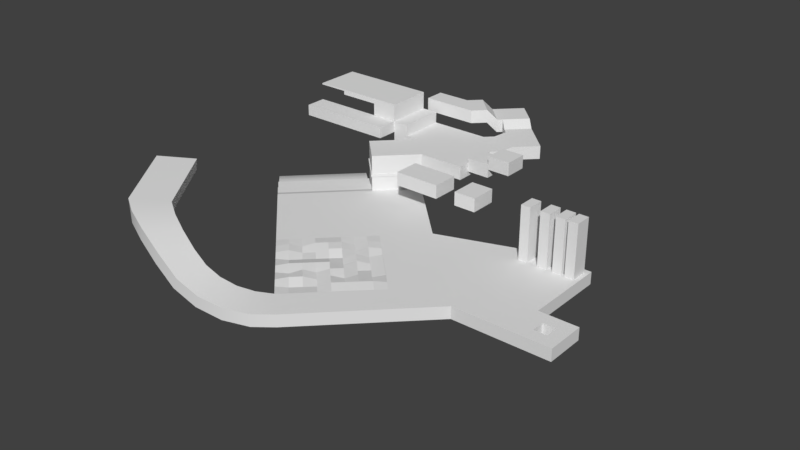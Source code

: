 # Source: test_scenario.blend  (saved by Blender 2.79.0; exported with 4.5.12 LTS)
import bpy
from mathutils import Matrix  # noqa: F401  (used for matrix-valued properties, if any)

bpy.ops.wm.read_factory_settings(use_empty=True)
scene = bpy.context.scene
scene.name = 'Scene'

# ---- collections
col_collection_1 = bpy.data.collections.new('Collection 1'); scene.collection.children.link(col_collection_1)

# ---- world
world_world = bpy.data.worlds.new('World'); scene.world = world_world
world_world.color = (0.05088, 0.05088, 0.05088)
world_world.use_sun_shadow = False
world_world.sun_shadow_jitter_overblur = 0.0
world_world.cycles.sampling_method = 'MANUAL'

# ---- meshes
me_cube = bpy.data.meshes.new('Cube')
me_cube.from_pydata([(-1.998, -1.998, -0.5746), (-1.998, -1.998, 0.5746), (-1.998, 1.998, -0.5746), (-1.998, 1.998, 0.5746), (1.998, -1.998, -0.5746), (1.998, -1.998, 0.5746), (1.998, 1.998, -0.5746), (1.998, 1.998, 0.5746), (1.998, -0.9851, -0.1586), (1.998, -0.9851, 0.9907), (1.998, 0.9851, -0.1586), (1.998, 0.9851, 0.9907), (3.968, -0.9851, -0.1586), (3.968, -0.9851, 0.9907), (3.968, 0.9851, -0.1586), (3.968, 0.9851, 0.9907), (3.968, -0.9851, 0.56), (3.968, -0.9851, 1.709), (3.968, 0.9851, 0.56), (3.968, 0.9851, 1.709), (5.939, -0.9851, 0.56), (5.939, -0.9851, 1.709), (5.939, 0.9851, 0.56), (5.939, 0.9851, 1.709), (-4.259, 4.259, -0.5746), (-4.259, 0.2624, -0.5746), (-4.259, 0.2624, 0.5746), (-4.259, 4.259, 0.5746), (-0.2624, 4.259, -0.5746), (-0.2624, 4.259, 0.5746), (-6.821, 4.259, 0.5746), (-6.821, 4.259, -0.5746), (-5.403, 4.259, 0.5746), (-5.403, 0.2624, 0.5746), (-5.403, 0.2624, -0.5746), (-5.403, 4.259, -0.5746), (-4.895, -4.895, -0.5746), (-4.895, -4.895, 0.5746), (-7.155, -2.634, -0.5746), (-7.155, -2.634, 0.5746), (2.671, -3.716, -0.5746), (2.671, -3.716, 0.5746), (-1.263, -3.716, -0.5746), (-1.263, -3.716, 0.5746), (2.671, -5.991, -0.5746), (2.671, -5.991, 0.5746), (-1.263, -5.991, -0.5746), (-1.263, -5.991, 0.5746), (-1.998, -1.998, -2.543), (-4.259, 0.2624, -2.543), (-4.895, -4.895, -2.543), (-7.155, -2.634, -2.543), (-1.998, -1.998, -3.564), (-4.259, 0.2624, -3.564), (-4.895, -4.895, -3.564), (-7.155, -2.634, -3.564), (11.38, -15.38, -2.543), (8.483, -18.27, -2.543), (11.38, -15.38, -3.564), (8.483, -18.27, -3.564), (-10.43, -10.43, -2.543), (-10.43, -10.43, -3.564), (2.961, -23.79, -2.543), (2.961, -23.79, -3.564), (2.669, 2.669, -0.5746), (0.4087, 4.93, -0.5746), (2.669, 2.669, 0.5746), (0.4087, 4.93, 0.5746), (3.329, 3.329, -0.2293), (1.068, 5.589, -0.2293), (3.329, 3.329, 0.92), (1.068, 5.589, 0.92), (4.989, 4.989, -0.2293), (2.729, 7.25, -0.2293), (4.989, 4.989, 0.92), (2.729, 7.25, 0.92), (0.6277, 6.03, 0.92), (0.6277, 6.03, -0.2293), (2.288, 7.691, 0.92), (2.288, 7.691, -0.2293), (-0.03691, 6.694, 1.478), (-0.03691, 6.694, 0.3292), (1.624, 8.355, 1.478), (1.624, 8.355, 0.3292), (-1.802, 8.459, 1.478), (-1.802, 8.459, 0.3292), (-0.1412, 10.12, 1.478), (-0.1412, 10.12, 0.3292), (-0.3721, 6.359, 1.478), (-0.3721, 6.359, 0.3292), (-2.137, 8.124, 1.478), (-2.137, 8.124, 0.3292), (-1.008, 5.723, 2.389), (-1.008, 5.723, 1.24), (-2.773, 7.488, 2.389), (-2.773, 7.488, 1.24), (-1.979, 4.752, 2.389), (-1.979, 4.752, 1.24), (-3.744, 6.517, 2.389), (-3.744, 6.517, 1.24), (-6.705, 4.752, 2.389), (-6.705, 4.752, 1.24), (-6.705, 6.517, 2.389), (-6.705, 6.517, 1.24), (-6.821, 0.2624, 0.5746), (-6.821, 0.2624, -0.5746), (-6.821, 0.2624, 1.534), (-6.821, 4.259, 1.534), (-5.403, 0.2624, 1.534), (-5.403, 4.259, 1.534), (-9.101, 0.2624, 0.5746), (-9.101, 4.259, 0.5746), (-9.101, 0.2624, 1.534), (-9.101, 4.259, 1.534), (-6.821, 0.2624, 3.063), (-6.821, 4.259, 3.063), (-9.101, 0.2624, 3.063), (-9.101, 4.259, 3.063), (4.45, -3.716, -0.5746), (4.45, -3.716, 0.5746), (4.45, -5.991, -0.5746), (4.45, -5.991, 0.5746), (6.345, -3.716, -0.5746), (6.345, -3.716, 0.5746), (6.345, -5.991, -0.5746), (6.345, -5.991, 0.5746), (-9.101, 4.259, 2.605), (-6.821, 4.259, 2.605), (-6.821, 0.2624, 2.605), (-9.101, 0.2624, 2.605), (-12.59, 0.2624, 3.063), (-12.59, 4.259, 3.063), (-12.59, 4.259, 2.605), (-12.59, 0.2624, 2.605), (-6.821, -1.595, 0.5746), (-6.821, -1.595, 1.534), (-9.101, -1.595, 0.5746), (-9.101, -1.595, 1.534), (-15.21, 0.2624, 0.5746), (-15.21, 0.2624, 1.534), (-15.21, -1.595, 0.5746), (-15.21, -1.595, 1.534), (-9.101, 4.259, 2.942), (-9.101, 0.2624, 2.942), (-6.821, 4.259, 2.942), (-6.821, 0.2624, 2.942), (-12.59, 4.259, 2.942), (-12.59, 0.2624, 2.942), (-15.21, 0.2624, 3.063), (-15.21, 4.259, 3.063), (-15.21, 4.259, 2.942), (-15.21, 0.2624, 2.942), (-7.155, -2.634, -1.055), (-7.155, -2.634, -1.289), (-4.895, -4.895, -1.289), (-4.895, -4.895, -1.055), (-1.998, -1.998, -1.055), (-1.998, -1.998, -1.289), (-4.259, 0.2624, -1.289), (-4.259, 0.2624, -1.055), (-7.252, -2.646, -1.055), (-7.252, -2.646, -1.289), (-4.906, -4.992, -1.289), (-4.906, -4.992, -1.055), (-1.901, -1.986, -1.055), (-1.901, -1.986, -1.289), (-4.247, 0.3598, -1.289), (-4.247, 0.3598, -1.055), (6.616, -16.4, -2.528), (9.512, -13.51, -2.543), (6.616, -16.4, -3.564), (9.512, -13.51, -3.564), (0.926, -21.95, -2.528), (0.845, -21.95, -3.529), (-12.3, -23.7, 1.415), (-12.22, -23.7, 0.3959), (-9.574, -21.89, 1.302), (-9.738, -21.89, 0.2936), (1.578, -24.91, -2.541), (-0.2159, -25.74, -2.381), (-2.115, -26.24, -1.934), (-3.991, -26.4, -1.18), (-6.015, -26.21, 0.03816), (-8.304, -25.68, 1.007), (-10.47, -24.83, 1.417), (-10.57, -24.83, 0.4), (-8.562, -25.68, 0.01574), (-6.429, -26.21, -0.9189), (-4.452, -26.4, -2.09), (-2.432, -26.24, -2.905), (-0.3851, -25.74, -3.388), (1.547, -24.91, -3.561), (-0.3234, -22.72, -3.398), (-1.641, -23.3, -3.13), (-3.034, -23.65, -2.7), (-4.423, -23.76, -2.105), (-5.738, -23.63, -1.364), (-7.178, -23.26, -0.5207), (-8.539, -22.67, 0.008864), (-8.279, -22.67, 0.9999), (-6.816, -23.26, 0.4475), (-5.278, -23.63, -0.4142), (-3.964, -23.76, -1.193), (-2.674, -23.65, -1.744), (-1.382, -23.3, -2.142), (-0.1585, -22.72, -2.39), (-16.56, -17.55, 1.596), (-16.48, -17.55, 0.5768), (-13.83, -15.74, 1.483), (-13.99, -15.74, 0.4746), (-5.391, -4.398, -2.747), (-5.391, -4.398, -3.768), (-10.93, -9.934, -2.747), (-10.93, -9.934, -3.768), (-6.135, -3.654, -2.747), (-6.135, -3.654, -3.768), (-11.67, -9.19, -2.747), (-11.67, -9.19, -3.768), (-6.849, -2.94, -3.275), (-6.849, -2.94, -4.297), (-12.38, -8.475, -3.275), (-12.38, -8.475, -4.297), (-7.746, -2.043, -3.275), (-7.746, -2.043, -4.297), (-13.28, -7.579, -3.275), (-13.28, -7.579, -4.297), (-8.503, -1.286, -4.364), (-8.503, -1.286, -5.385), (-14.04, -6.821, -4.364), (-14.04, -6.821, -5.385), (-9.571, -0.2182, -4.364), (-9.571, -0.2182, -5.385), (-15.11, -5.754, -4.364), (-15.11, -5.754, -5.385), (-10.83, 1.044, -4.738), (-10.83, 1.044, -5.759), (-16.37, -4.491, -4.738), (-16.37, -4.491, -5.759), (-11.75, 1.958, -5.662), (-11.75, 1.958, -6.683), (-17.28, -3.578, -5.662), (-17.28, -3.578, -6.683), (-12.38, 2.593, -7.283), (-12.38, 2.593, -8.304), (-17.92, -2.943, -7.283), (-17.92, -2.943, -8.304), (3.757, -7.753, -2.543), (3.757, -7.753, -3.564), (0.8606, -10.65, -2.528), (0.8606, -10.65, -3.564), (-4.752, -16.19, -2.528), (-4.793, -16.19, -3.547), (6.616, -16.4, -2.528), (0.9262, -21.95, -2.528), (0.8604, -10.65, -2.528), (-4.752, -16.19, -2.528), (3.738, -13.53, -2.528), (-1.913, -19.07, -2.528), (3.771, -19.18, -2.527), (-1.946, -13.42, -2.528), (0.9127, -16.3, -2.391), (5.177, -14.97, -2.528), (-0.4937, -20.51, -2.528), (2.348, -20.56, -2.527), (-3.349, -14.8, -2.528), (2.3, -12.09, -2.528), (-3.333, -17.63, -2.528), (5.193, -17.79, -2.527), (-0.5427, -12.03, -2.528), (-0.5001, -17.68, -2.385), (2.326, -14.91, -2.397), (2.342, -17.74, -2.389), (-0.5164, -14.86, -2.393), (0.8912, -13.47, -2.678), (3.76, -16.35, -2.396), (-1.925, -16.24, -2.668), (0.9243, -19.12, -2.382), (5.897, -15.68, -2.528), (0.2164, -21.23, -2.528), (1.637, -21.25, -2.527), (-4.05, -15.5, -2.528), (3.018, -12.81, -2.528), (-2.623, -18.35, -2.528), (4.482, -18.48, -2.527), (-1.244, -12.73, -2.528), (-1.206, -18.37, -2.382), (1.619, -15.61, -2.674), (3.057, -18.46, -2.388), (0.1978, -15.58, -2.672), (4.457, -14.25, -2.528), (-1.203, -19.79, -2.528), (3.06, -19.87, -2.527), (-2.647, -14.11, -2.528), (1.58, -11.37, -2.528), (-4.042, -16.91, -2.528), (5.905, -17.1, -2.527), (0.1592, -11.34, -2.528), (0.2063, -16.99, -2.388), (3.031, -14.22, -2.68), (1.627, -17.02, -2.39), (-1.231, -14.14, -2.394), (0.1876, -14.17, -2.396), (1.596, -12.78, -2.401), (1.609, -14.19, -2.398), (0.1742, -12.75, -2.679), (3.05, -17.04, -2.673), (4.468, -15.66, -2.68), (4.477, -17.07, -2.396), (3.042, -15.63, -2.677), (-2.628, -16.94, -2.386), (-1.221, -15.55, -2.671), (-1.213, -16.96, -2.667), (-2.637, -15.52, -2.67), (0.2155, -19.81, -2.379), (1.633, -18.43, -2.666), (1.636, -19.84, -2.661), (0.2121, -18.4, -2.384), (0.9193, -17.71, -2.667), (2.346, -19.15, -2.665), (0.926, -20.54, -2.657), (-1.934, -14.83, -2.392), (-0.5074, -16.27, -2.67), (-1.918, -17.66, -2.664), (3.75, -14.94, -2.68), (5.187, -16.38, -2.4), (3.767, -17.76, -2.392), (0.8774, -12.06, -2.401), (2.313, -13.5, -2.681), (0.903, -14.89, -2.675), (-0.5282, -13.45, -2.397), (2.335, -16.32, -2.394), (-3.339, -16.22, -2.388), (-0.4958, -19.1, -2.661), (11.38, -5.117, -3.564), (11.38, -5.117, -2.543), (16.27, -12.06, -3.564), (16.27, -12.06, -2.543), (16.27, -5.117, -3.564), (16.27, -5.117, -2.543), (16.27, -15.38, -3.564), (16.27, -15.38, -2.543), (11.38, -12.06, -2.543), (11.38, -12.06, -3.564), (15.12, -5.555, -2.543), (15.12, -5.555, 1.949), (15.12, -6.949, -2.543), (15.12, -6.949, 1.949), (15.92, -5.555, -2.543), (15.92, -5.555, 1.949), (15.92, -6.949, -2.543), (15.92, -6.949, 1.949), (14.08, -5.555, -2.543), (14.08, -5.555, 1.949), (14.08, -6.949, -2.543), (14.08, -6.949, 1.949), (14.87, -5.555, -2.543), (14.87, -5.555, 1.949), (14.87, -6.949, -2.543), (14.87, -6.949, 1.949), (12.79, -5.555, -2.543), (12.79, -5.555, 1.949), (12.79, -6.949, -2.543), (12.79, -6.949, 1.949), (13.59, -5.555, -2.543), (13.59, -5.555, 1.949), (13.59, -6.949, -2.543), (13.59, -6.949, 1.949), (11.14, -5.555, -2.543), (11.14, -5.555, 1.949), (11.14, -6.949, -2.543), (11.14, -6.949, 1.949), (11.94, -5.555, -2.543), (11.94, -5.555, 1.949), (11.94, -6.949, -2.543), (11.94, -6.949, 1.949), (19.54, -15.38, -2.543), (19.54, -12.06, -2.543), (19.54, -15.38, -3.564), (19.54, -12.06, -3.564), (17.36, -15.38, -2.543), (18.45, -15.38, -2.543), (18.45, -12.06, -2.543), (17.36, -12.06, -2.543), (17.36, -12.06, -3.564), (18.45, -12.06, -3.564), (18.45, -15.38, -3.564), (17.36, -15.38, -3.564), (16.27, -14.27, -2.543), (16.27, -13.17, -2.543), (16.27, -13.17, -3.564), (16.27, -14.27, -3.564), (19.54, -14.27, -2.543), (19.54, -13.17, -2.543), (19.54, -13.17, -3.564), (19.54, -14.27, -3.564), (17.36, -14.27, -3.564), (18.45, -14.27, -3.564), (17.36, -14.27, -2.543), (17.36, -13.17, -2.543), (18.45, -14.27, -2.543), (18.45, -13.17, -2.543), (17.36, -13.17, -3.564), (18.45, -13.17, -3.564)], [], [(6, 2, 24, 28), (28, 29, 67, 65), (6, 7, 5, 4), (4, 5, 1, 0), (2, 6, 4, 0), (7, 3, 1, 5), (8, 9, 11, 10), (10, 11, 15, 14), (14, 15, 13, 12), (12, 13, 9, 8), (10, 14, 12, 8), (15, 11, 9, 13), (16, 17, 19, 18), (18, 19, 23, 22), (22, 23, 21, 20), (20, 21, 17, 16), (18, 22, 20, 16), (23, 19, 17, 21), (35, 34, 105, 31), (1, 3, 27, 26), (2, 0, 25, 24), (3, 7, 29, 27), (26, 25, 38, 39), (27, 24, 35, 32), (24, 25, 34, 35), (28, 24, 27, 29), (26, 27, 32, 33), (30, 104, 110, 111), (25, 26, 33, 34), (36, 37, 39, 38), (1, 26, 39, 37), (154, 153, 51, 50), (0, 1, 37, 36), (43, 42, 46, 47), (41, 43, 47, 45), (42, 40, 44, 46), (40, 41, 45, 44), (45, 47, 46, 44), (41, 40, 42, 43), (169, 168, 57, 56), (158, 157, 48, 49), (153, 158, 49, 51), (157, 154, 50, 48), (53, 52, 54, 55), (50, 51, 55, 54), (51, 49, 53, 55), (49, 48, 52, 53), (56, 57, 59, 58), (59, 57, 62, 63), (334, 341, 336, 338), (170, 171, 58, 59), (185, 184, 174, 175), (60, 50, 210, 212), (170, 59, 63, 173), (248, 50, 60, 250), (66, 64, 68, 70), (6, 28, 65, 64), (29, 7, 66, 67), (7, 6, 64, 66), (69, 71, 76, 77), (65, 67, 71, 69), (64, 65, 69, 68), (67, 66, 70, 71), (74, 72, 73, 75), (68, 69, 73, 72), (71, 70, 74, 75), (70, 68, 72, 74), (76, 78, 82, 80), (73, 69, 77, 79), (71, 75, 78, 76), (75, 73, 79, 78), (80, 82, 86, 84), (77, 76, 80, 81), (79, 77, 81, 83), (78, 79, 83, 82), (85, 84, 86, 87), (85, 81, 89, 91), (83, 81, 85, 87), (82, 83, 87, 86), (88, 90, 94, 92), (84, 85, 91, 90), (80, 84, 90, 88), (81, 80, 88, 89), (95, 93, 97, 99), (89, 88, 92, 93), (91, 89, 93, 95), (90, 91, 95, 94), (96, 98, 102, 100), (94, 95, 99, 98), (92, 94, 98, 96), (93, 92, 96, 97), (101, 100, 102, 103), (97, 96, 100, 101), (99, 97, 101, 103), (98, 99, 103, 102), (31, 105, 104, 30), (34, 33, 104, 105), (32, 35, 31, 30), (108, 109, 107, 106), (33, 32, 109, 108), (32, 30, 107, 109), (104, 33, 108, 106), (111, 110, 112, 113), (110, 104, 134, 136), (144, 142, 117, 115), (107, 30, 111, 113), (114, 115, 117, 116), (145, 144, 115, 114), (143, 116, 130, 147), (143, 145, 114, 116), (118, 120, 121, 119), (122, 123, 125, 124), (119, 121, 125, 123), (118, 119, 123, 122), (120, 118, 122, 124), (121, 120, 124, 125), (112, 106, 128, 129), (113, 112, 129, 126), (106, 107, 127, 128), (107, 113, 126, 127), (147, 130, 148, 151), (126, 129, 133, 132), (116, 117, 131, 130), (142, 126, 132, 146), (134, 135, 137, 136), (112, 110, 138, 139), (104, 106, 135, 134), (106, 112, 137, 135), (139, 138, 140, 141), (110, 136, 140, 138), (136, 137, 141, 140), (137, 112, 139, 141), (117, 142, 146, 131), (132, 133, 147, 146), (129, 128, 145, 143), (129, 143, 147, 133), (128, 127, 144, 145), (127, 126, 142, 144), (150, 151, 148, 149), (130, 131, 149, 148), (146, 147, 151, 150), (131, 146, 150, 149), (0, 36, 155, 156), (156, 155, 163, 164), (38, 25, 159, 152), (152, 159, 167, 160), (25, 0, 156, 159), (159, 156, 164, 167), (36, 38, 152, 155), (155, 152, 160, 163), (164, 163, 162, 165), (160, 167, 166, 161), (167, 164, 165, 166), (163, 160, 161, 162), (153, 154, 162, 161), (157, 158, 166, 165), (158, 153, 161, 166), (154, 157, 165, 162), (57, 168, 172, 62), (249, 170, 173, 251), (250, 251, 173, 172), (249, 247, 171, 170), (58, 342, 335, 389, 390, 339), (246, 248, 168, 169), (177, 175, 207, 209), (199, 198, 177, 176), (184, 199, 176, 174), (198, 185, 175, 177), (173, 63, 191, 192), (192, 191, 190, 193), (193, 190, 189, 194), (194, 189, 188, 195), (195, 188, 187, 196), (196, 187, 186, 197), (197, 186, 185, 198), (62, 172, 205, 178), (178, 205, 204, 179), (179, 204, 203, 180), (180, 203, 202, 181), (181, 202, 201, 182), (182, 201, 200, 183), (183, 200, 199, 184), (172, 173, 192, 205), (205, 192, 193, 204), (204, 193, 194, 203), (203, 194, 195, 202), (202, 195, 196, 201), (201, 196, 197, 200), (200, 197, 198, 199), (63, 62, 178, 191), (191, 178, 179, 190), (190, 179, 180, 189), (189, 180, 181, 188), (188, 181, 182, 187), (187, 182, 183, 186), (186, 183, 184, 185), (208, 209, 207, 206), (175, 174, 206, 207), (176, 177, 209, 208), (174, 176, 208, 206), (212, 210, 214, 216), (50, 54, 211, 210), (54, 61, 213, 211), (61, 60, 212, 213), (217, 216, 220, 221), (213, 212, 216, 217), (211, 213, 217, 215), (210, 211, 215, 214), (219, 221, 225, 223), (215, 217, 221, 219), (214, 215, 219, 218), (216, 214, 218, 220), (224, 222, 226, 228), (218, 219, 223, 222), (220, 218, 222, 224), (221, 220, 224, 225), (227, 229, 233, 231), (225, 224, 228, 229), (223, 225, 229, 227), (222, 223, 227, 226), (231, 233, 237, 235), (226, 227, 231, 230), (228, 226, 230, 232), (229, 228, 232, 233), (236, 234, 238, 240), (230, 231, 235, 234), (232, 230, 234, 236), (233, 232, 236, 237), (239, 241, 245, 243), (237, 236, 240, 241), (235, 237, 241, 239), (234, 235, 239, 238), (242, 243, 245, 244), (238, 239, 243, 242), (240, 238, 242, 244), (241, 240, 244, 245), (48, 50, 248, 246), (52, 48, 246, 247), (54, 52, 247, 249), (60, 61, 251, 250), (54, 249, 251, 61), (332, 285, 257, 290), (331, 280, 255, 294), (330, 286, 260, 299), (329, 284, 259, 300), (328, 301, 272, 288), (327, 302, 273, 303), (326, 296, 268, 304), (325, 305, 271, 287), (324, 306, 274, 307), (323, 298, 270, 308), (322, 309, 266, 282), (321, 310, 275, 311), (320, 292, 264, 312), (319, 313, 262, 278), (318, 314, 276, 315), (317, 297, 269, 316), (314, 317, 316, 276), (271, 299, 317, 314), (299, 260, 297, 317), (291, 318, 315, 263), (258, 287, 318, 291), (287, 271, 314, 318), (279, 319, 278, 253), (263, 315, 319, 279), (315, 276, 313, 319), (310, 320, 312, 275), (272, 300, 320, 310), (300, 259, 292, 320), (297, 321, 311, 269), (260, 288, 321, 297), (288, 272, 310, 321), (285, 322, 282, 257), (269, 311, 322, 285), (311, 275, 309, 322), (306, 323, 308, 274), (261, 289, 323, 306), (289, 256, 298, 323), (295, 324, 307, 267), (252, 277, 324, 295), (277, 261, 306, 324), (283, 325, 287, 258), (267, 307, 325, 283), (307, 274, 305, 325), (302, 326, 304, 273), (265, 293, 326, 302), (293, 254, 296, 326), (298, 327, 303, 270), (256, 281, 327, 298), (281, 265, 302, 327), (286, 328, 288, 260), (270, 303, 328, 286), (303, 273, 301, 328), (301, 329, 300, 272), (273, 304, 329, 301), (304, 268, 284, 329), (305, 330, 299, 271), (274, 308, 330, 305), (308, 270, 286, 330), (309, 331, 294, 266), (275, 312, 331, 309), (312, 264, 280, 331), (313, 332, 290, 262), (276, 316, 332, 313), (316, 269, 285, 332), (342, 58, 56, 341), (399, 380, 375, 391), (341, 56, 340, 387, 388, 336), (333, 334, 338, 337), (342, 333, 337, 335), (56, 58, 339, 340), (337, 338, 336, 335), (333, 342, 341, 334), (169, 56, 341), (169, 341, 334, 246), (246, 334, 333, 247), (171, 342, 58), (342, 171, 247, 333), (343, 345, 346, 344), (347, 348, 350, 349), (344, 346, 350, 348), (343, 344, 348, 347), (345, 343, 347, 349), (346, 345, 349, 350), (351, 353, 354, 352), (355, 356, 358, 357), (352, 354, 358, 356), (351, 352, 356, 355), (353, 351, 355, 357), (354, 353, 357, 358), (359, 361, 362, 360), (363, 364, 366, 365), (360, 362, 366, 364), (359, 360, 364, 363), (361, 359, 363, 365), (362, 361, 365, 366), (367, 369, 370, 368), (371, 372, 374, 373), (368, 370, 374, 372), (367, 368, 372, 371), (369, 367, 371, 373), (370, 369, 373, 374), (394, 391, 375, 377), (402, 384, 378, 393), (380, 385, 377, 375), (384, 381, 376, 378), (335, 336, 382, 383), (383, 382, 381, 384), (340, 339, 386, 379), (379, 386, 385, 380), (389, 335, 383, 401), (401, 383, 384, 402), (387, 340, 379, 397), (397, 379, 380, 399), (382, 398, 400, 381), (400, 398, 401, 402), (336, 388, 398, 382), (388, 387, 397, 398), (386, 395, 396, 385), (339, 390, 395, 386), (390, 389, 401, 395), (385, 396, 394, 377), (396, 402, 393, 394), (378, 376, 392, 393), (393, 392, 391, 394), (381, 400, 392, 376), (400, 399, 391, 392), (397, 399, 396, 395), (399, 400, 402, 396), (398, 397, 395, 401)])
me_cube.polygons.foreach_set('use_smooth', [1, 1, 1, 1, 1, 1, 1, 1, 1, 1, 1, 1, 1, 1, 1, 1, 1, 1, 1, 1, 1, 1, 1, 1, 1, 1, 1, 1, 1, 1, 1, 1, 1, 1, 1, 1, 1, 1, 1, 1, 1, 1, 1, 1, 1, 1, 1, 1, 1, 1, 1, 1, 1, 1, 1, 1, 1, 1, 1, 1, 1, 1, 1, 1, 1, 1, 1, 1, 1, 1, 1, 1, 1, 1, 1, 1, 1, 1, 1, 1, 1, 1, 1, 1, 1, 1, 1, 1, 1, 1, 1, 1, 1, 1, 1, 1, 1, 1, 1, 1, 1, 1, 1, 1, 1, 1, 1, 1, 1, 1, 1, 1, 1, 1, 1, 1, 1, 1, 1, 1, 1, 1, 1, 1, 1, 1, 1, 1, 1, 1, 1, 1, 1, 1, 1, 1, 1, 1, 1, 1, 1, 1, 1, 1, 1, 1, 1, 1, 1, 1, 1, 1, 1, 1, 1, 1, 1, 1, 1, 1, 1, 1, 1, 1, 1, 1, 1, 1, 1, 1, 1, 1, 1, 1, 1, 1, 1, 1, 1, 1, 1, 1, 1, 1, 1, 1, 1, 1, 1, 1, 1, 1, 1, 1, 1, 1, 1, 1, 1, 1, 1, 1, 1, 1, 1, 1, 1, 1, 1, 1, 1, 1, 1, 1, 1, 1, 1, 1, 1, 1, 1, 1, 1, 1, 1, 1, 1, 1, 1, 1, 1, 1, 1, 1, 1, 1, 1, 1, 1, 1, 1, 1, 1, 1, 1, 1, 1, 1, 1, 1, 1, 1, 1, 1, 1, 1, 1, 1, 1, 1, 1, 1, 1, 1, 1, 1, 1, 1, 1, 1, 1, 1, 1, 1, 1, 1, 1, 1, 1, 1, 1, 1, 1, 1, 1, 1, 1, 1, 1, 1, 1, 1, 1, 1, 1, 1, 1, 1, 1, 1, 1, 1, 1, 1, 1, 1, 1, 1, 1, 1, 1, 1, 1, 1, 0, 0, 1, 0, 1, 1, 1, 1, 1, 1, 1, 1, 1, 1, 1, 1, 1, 1, 1, 1, 1, 1, 1, 1, 1, 1, 1, 1, 1, 1, 1, 1, 1, 1, 1, 1, 1, 1, 1, 1, 1, 1, 1, 1, 1, 1, 1, 1, 1, 1, 1, 1, 1, 1, 1, 1])
_k = set([(50, 60), (210, 212), (214, 216), (218, 220), (252, 277), (252, 295), (253, 278), (253, 279), (254, 293), (254, 296), (255, 280), (255, 294), (256, 281), (256, 289), (256, 298), (257, 282), (257, 285), (257, 290), (258, 283), (258, 287), (258, 291), (259, 284), (259, 292), (259, 300), (260, 286), (260, 288), (260, 297), (260, 299), (261, 277), (261, 289), (261, 306), (262, 278), (262, 290), (262, 313), (263, 279), (263, 291), (263, 315), (264, 280), (264, 292), (264, 312), (265, 281), (265, 293), (265, 302), (266, 282), (266, 294), (266, 309), (267, 283), (267, 295), (267, 307), (268, 284), (268, 296), (268, 304), (269, 285), (269, 297), (269, 311), (269, 316), (270, 286), (270, 298), (270, 303), (270, 308), (271, 287), (271, 299), (271, 305), (271, 314), (272, 288), (272, 300), (272, 301), (272, 310), (273, 301), (273, 302), (273, 303), (273, 304), (274, 305), (274, 306), (274, 307), (274, 308), (275, 309), (275, 310), (275, 311), (275, 312), (276, 313), (276, 314), (276, 315), (276, 316), (277, 324), (278, 319), (279, 319), (280, 331), (281, 327), (282, 322), (283, 325), (284, 329), (285, 322), (285, 332), (286, 328), (286, 330), (287, 318), (287, 325), (288, 321), (288, 328), (289, 323), (290, 332), (291, 318), (292, 320), (293, 326), (294, 331), (295, 324), (296, 326), (297, 317), (297, 321), (298, 323), (298, 327), (299, 317), (299, 330), (300, 320), (300, 329), (301, 328), (301, 329), (302, 326), (302, 327), (303, 327), (303, 328), (304, 326), (304, 329), (305, 325), (305, 330), (306, 323), (306, 324), (307, 324), (307, 325), (308, 323), (308, 330), (309, 322), (309, 331), (310, 320), (310, 321), (311, 321), (311, 322), (312, 320), (312, 331), (313, 319), (313, 332), (314, 317), (314, 318), (315, 318), (315, 319), (316, 317), (316, 332)])
me_cube.attributes.new('sharp_edge', 'BOOLEAN', 'EDGE').data.foreach_set('value', [ (min(e.vertices), max(e.vertices)) in _k for e in me_cube.edges])
_uv = me_cube.uv_layers.new(name='UVMap')
_uv.uv.foreach_set('vector', [1.146, 1.2, 0.8923, 1.2, 0.8923, 1.46, 1.146, 1.46, 1.86, 1.732, 1.801, 1.732, 1.801, 1.792, 1.86, 1.792, 1.146, 1.925, 1.146, 1.864, 0.8923, 1.864, 0.8923, 1.925, 1.925, -0.3938, 1.866, -0.3938, 1.866, -0.1338, 1.925, -0.1338, 0.1077, 0.9346, -0.1462, 0.9346, -0.1462, 1.195, 0.1077, 1.195, 1.146, -0.1281, 0.8923, -0.1281, 0.8923, 0.1318, 1.146, 0.1318, -0.4116, 0.6689, -0.4708, 0.6689, -0.4708, 0.796, -0.4116, 0.796, -0.4765, 0.6689, -0.5357, 0.6689, -0.5357, 0.796, -0.4765, 0.796, -0.5414, 0.8017, -0.6006, 0.8017, -0.6006, 0.9289, -0.5414, 0.9289, -0.6063, 0.8017, -0.6655, 0.8017, -0.6655, 0.9289, -0.6063, 0.9289, 1.795, 1.732, 1.671, 1.732, 1.671, 1.859, 1.795, 1.859, 1.406, 1.067, 1.282, 1.067, 1.282, 1.195, 1.406, 1.195, -0.4116, 0.8017, -0.4708, 0.8017, -0.4708, 0.9289, -0.4116, 0.9289, -0.4765, 0.8017, -0.5357, 0.8017, -0.5357, 0.9289, -0.4765, 0.9289, -0.801, 0.6689, -0.8602, 0.6689, -0.8602, 0.796, -0.801, 0.796, -0.8659, 0.6689, -0.9251, 0.6689, -0.9251, 0.796, -0.8659, 0.796, 1.276, 1.067, 1.152, 1.067, 1.152, 1.195, 1.276, 1.195, 1.406, 0.9346, 1.282, 0.9346, 1.282, 1.062, 1.406, 1.062, 1.152, 1.925, 1.406, 1.925, 1.406, 1.864, 1.152, 1.864, -0.4116, 0.9346, -0.6655, 0.9346, -0.6655, 1.195, -0.4116, 1.195, -0.6712, 0.9346, -0.9251, 0.9346, -0.9251, 1.195, -0.6712, 1.195, 1.146, -0.9251, 0.8923, -0.9251, 0.8923, -0.6652, 1.146, -0.6652, 1.925, -0.6594, 1.866, -0.6594, 1.866, -0.3995, 1.925, -0.3995, 1.73, 1.864, 1.671, 1.864, 1.671, 1.925, 1.73, 1.925, 0.6327, 1.925, 0.8866, 1.925, 0.8866, 1.864, 0.6327, 1.864, 1.925, -0.6652, 1.925, -0.9251, 1.866, -0.9251, 1.866, -0.6652, 0.373, 1.925, 0.627, 1.925, 0.627, 1.864, 0.373, 1.864, 1.665, -0.1338, 1.665, -0.3938, 1.541, -0.3938, 1.541, -0.1338, 1.276, 0.7353, 1.217, 0.7353, 1.217, 0.796, 1.276, 0.796, 0.3673, 1.925, 0.3673, 1.864, 0.1134, 1.864, 0.1134, 1.925, 0.8866, -0.9251, 0.6327, -0.9251, 0.6327, -0.6652, 0.8866, -0.6652, 1.86, 1.46, 1.86, 1.2, 1.801, 1.2, 1.801, 1.46, 0.1077, 1.925, 0.1077, 1.864, -0.1462, 1.864, -0.1462, 1.925, -0.6712, 0.6689, -0.7304, 0.6689, -0.7304, 0.796, -0.6712, 0.796, 1.536, -0.1338, 1.536, -0.3938, 1.412, -0.3938, 1.412, -0.1338, -0.4058, 1.527, -0.1519, 1.527, -0.1519, 1.399, -0.4058, 1.399, -0.7361, 0.6689, -0.7953, 0.6689, -0.7953, 0.796, -0.7361, 0.796, 1.86, 0.9289, 1.86, 0.6689, 1.801, 0.6689, 1.801, 0.9289, -0.4116, 1.925, -0.4116, 1.864, -0.6655, 1.864, -0.6655, 1.925, 1.536, 0.1318, 1.536, -0.1281, 1.412, -0.1281, 1.412, 0.1318, 1.412, 1.859, 1.665, 1.859, 1.665, 1.798, 1.412, 1.798, 1.86, 0.6632, 1.86, 0.4032, 1.801, 0.4032, 1.801, 0.6632, -0.9251, 1.859, -0.6712, 1.859, -0.6712, 1.798, -0.9251, 1.798, 0.8866, 0.6689, 0.6327, 0.6689, 0.6327, 0.9289, 0.8866, 0.9289, 1.795, 0.6632, 1.795, 0.4032, 1.736, 0.4032, 1.736, 0.6632, 1.152, 1.792, 1.406, 1.792, 1.406, 1.732, 1.152, 1.732, 1.795, -0.3995, 1.795, -0.6594, 1.736, -0.6594, 1.736, -0.3995, 0.6327, 1.792, 0.8866, 1.792, 0.8866, 1.732, 0.6327, 1.732, 1.536, 0.6689, 1.476, 0.6689, 1.476, 1.195, 1.536, 1.195, -0.9251, 0.3975, -0.4116, 0.3975, -0.4116, 0.1376, -0.9251, 0.1376, -0.5414, 1.726, -0.5414, 1.466, -0.6655, 1.466, -0.6655, 1.726, -0.801, 0.8017, -0.8602, 0.8017, -0.8602, 0.9289, -0.801, 0.9289, -0.1462, 1.527, 0.3673, 1.527, 0.3673, 1.466, -0.1462, 1.466, 1.146, 0.1376, 1.022, 0.1376, 1.022, 0.6632, 1.146, 0.6632, -0.4116, -0.3938, -0.9251, -0.3938, -0.9251, 0.1318, -0.4116, 0.1318, 1.211, 0.7353, 1.152, 0.7353, 1.152, 0.796, 1.211, 0.796, -0.4058, 1.792, -0.1519, 1.792, -0.1519, 1.732, -0.4058, 1.732, 1.73, 1.195, 1.73, 0.9346, 1.671, 0.9346, 1.671, 1.195, 1.276, 0.6689, 1.217, 0.6689, 1.217, 0.7296, 1.276, 0.7296, 1.211, 0.6689, 1.152, 0.6689, 1.152, 0.7296, 1.211, 0.7296, 1.406, 0.7353, 1.347, 0.7353, 1.347, 0.796, 1.406, 0.796, -0.6655, 1.792, -0.4116, 1.792, -0.4116, 1.732, -0.6655, 1.732, 1.73, 0.9289, 1.73, 0.6689, 1.671, 0.6689, 1.671, 0.9289, -0.6712, 1.792, -0.6712, 1.732, -0.9251, 1.732, -0.9251, 1.792, -0.4116, 1.726, -0.4116, 1.466, -0.5357, 1.466, -0.5357, 1.726, -0.6655, 1.46, -0.4116, 1.46, -0.4116, 1.333, -0.6655, 1.333, -0.8659, 0.8017, -0.9251, 0.8017, -0.9251, 0.9289, -0.8659, 0.9289, -0.6712, 0.9289, -0.6712, 0.8017, -0.7304, 0.8017, -0.7304, 0.9289, -0.7361, 0.9289, -0.7361, 0.8017, -0.7953, 0.8017, -0.7953, 0.9289, 0.4971, 0.5303, 0.4971, 0.4032, 0.438, 0.4032, 0.438, 0.5303, 1.341, 0.7353, 1.282, 0.7353, 1.282, 0.796, 1.341, 0.796, 1.276, 0.9346, 1.152, 0.9346, 1.152, 1.062, 1.276, 1.062, 1.406, 0.6689, 1.347, 0.6689, 1.347, 0.7296, 1.406, 0.7296, 0.4322, 0.5303, 0.4322, 0.4032, 0.373, 0.4032, 0.373, 0.5303, 1.341, 0.6689, 1.282, 0.6689, 1.282, 0.7296, 1.341, 0.7296, 0.627, 0.4032, 0.5678, 0.4032, 0.5678, 0.5303, 0.627, 0.5303, 0.562, 0.5303, 0.562, 0.4032, 0.5029, 0.4032, 0.5029, 0.5303, 1.406, 0.5361, 1.282, 0.5361, 1.282, 0.6632, 1.406, 0.6632, 0.4971, 0.5361, 0.438, 0.5361, 0.438, 0.6632, 0.4971, 0.6632, 0.4322, 0.6632, 0.4322, 0.5361, 0.373, 0.5361, 0.373, 0.6632, 1.276, 0.8682, 1.217, 0.8682, 1.217, 0.9289, 1.276, 0.9289, 0.627, 0.6632, 0.627, 0.5361, 0.5678, 0.5361, 0.5678, 0.6632, 1.211, 0.8682, 1.152, 0.8682, 1.152, 0.9289, 1.211, 0.9289, 0.562, 0.6632, 0.562, 0.5361, 0.5029, 0.5361, 0.5029, 0.6632, 1.276, 0.8017, 1.217, 0.8017, 1.217, 0.8624, 1.276, 0.8624, 0.2375, 0.5303, 0.2375, 0.4032, 0.1783, 0.4032, 0.1783, 0.5303, 1.211, 0.8017, 1.152, 0.8017, 1.152, 0.8624, 1.211, 0.8624, 1.665, -0.1281, 1.541, -0.1281, 1.541, 0.1318, 1.665, 0.1318, 1.406, 0.8682, 1.347, 0.8682, 1.347, 0.9289, 1.406, 0.9289, 0.1726, 0.5303, 0.1726, 0.4032, 0.1134, 0.4032, 0.1134, 0.5303, 1.341, 0.8682, 1.282, 0.8682, 1.282, 0.9289, 1.341, 0.9289, 0.3673, 0.4032, 0.3081, 0.4032, 0.3081, 0.5303, 0.3673, 0.5303, 0.8866, 1.726, 0.8866, 1.665, 0.6327, 1.665, 0.6327, 1.726, 1.276, 1.466, 1.152, 1.466, 1.152, 1.726, 1.276, 1.726, 0.3024, 0.4032, 0.2432, 0.4032, 0.2432, 0.5303, 0.3024, 0.5303, 0.6327, 1.659, 0.8866, 1.659, 0.8866, 1.599, 0.6327, 1.599, 1.406, 0.8017, 1.347, 0.8017, 1.347, 0.8624, 1.406, 0.8624, 1.341, 0.8017, 1.282, 0.8017, 1.282, 0.8624, 1.341, 0.8624, 1.601, 1.726, 1.601, 1.466, 1.541, 1.466, 1.541, 1.726, 0.8923, 1.659, 1.146, 1.659, 1.146, 1.599, 0.8923, 1.599, 0.2375, 0.7353, 0.1783, 0.7353, 0.1783, 0.796, 0.2375, 0.796, 0.1726, 0.7353, 0.1134, 0.7353, 0.1134, 0.796, 0.1726, 0.796, 1.665, 1.726, 1.665, 1.466, 1.606, 1.466, 1.606, 1.726, 1.276, 0.5361, 1.152, 0.5361, 1.152, 0.6632, 1.276, 0.6632, 0.2375, 0.6632, 0.2375, 0.5361, 0.1783, 0.5361, 0.1783, 0.6632, 0.1726, 0.5361, 0.1134, 0.5361, 0.1134, 0.6632, 0.1726, 0.6632, 1.282, 1.593, 1.536, 1.593, 1.536, 1.466, 1.282, 1.466, 1.73, -0.6652, 1.73, -0.9251, 1.671, -0.9251, 1.671, -0.6652, 0.1077, 1.726, 0.1077, 1.665, -0.1462, 1.665, -0.1462, 1.726, 0.3673, 0.6632, 0.3673, 0.5361, 0.3081, 0.5361, 0.3081, 0.6632, 0.3024, 0.6632, 0.3024, 0.5361, 0.2432, 0.5361, 0.2432, 0.6632, 0.4971, -0.1281, 0.438, -0.1281, 0.438, -0.0009876, 0.4971, -0.0009876, 1.406, 0.4032, 1.282, 0.4032, 1.282, 0.5303, 1.406, 0.5303, 0.4322, -0.1281, 0.373, -0.1281, 0.373, -0.0009876, 0.4322, -0.0009876, 1.276, 0.4032, 1.152, 0.4032, 1.152, 0.5303, 1.276, 0.5303, 0.627, -0.1281, 0.5678, -0.1281, 0.5678, -0.0009876, 0.627, -0.0009876, 0.562, -0.0009876, 0.562, -0.1281, 0.5029, -0.1281, 0.5029, -0.0009876, 1.86, 1.195, 1.86, 0.9346, 1.801, 0.9346, 1.801, 1.195, -0.4058, 1.925, -0.1519, 1.925, -0.1519, 1.864, -0.4058, 1.864, 0.4971, 0.1318, 0.4971, 0.00473, 0.438, 0.00473, 0.438, 0.1318, 0.4322, 0.00473, 0.373, 0.00473, 0.373, 0.1318, 0.4322, 0.1318, 1.406, 1.2, 1.152, 1.2, 1.152, 1.46, 1.406, 1.46, -0.6712, 1.333, -0.9251, 1.333, -0.9251, 1.593, -0.6712, 1.593, 1.86, 1.466, 1.801, 1.466, 1.801, 1.726, 1.86, 1.726, 0.627, 0.00473, 0.5678, 0.00473, 0.5678, 0.1318, 0.627, 0.1318, 0.1077, 1.394, 0.1077, 1.333, -0.4058, 1.333, -0.4058, 1.394, 0.562, 0.00473, 0.5029, 0.00473, 0.5029, 0.1318, 0.562, 0.1318, 1.406, 0.2704, 1.282, 0.2704, 1.282, 0.3975, 1.406, 0.3975, 0.4971, -0.3938, 0.438, -0.3938, 0.438, -0.2667, 0.4971, -0.2667, 1.536, -0.9251, 1.412, -0.9251, 1.412, -0.3995, 1.536, -0.3995, 0.627, 1.394, 0.627, 1.333, 0.1134, 1.333, 0.1134, 1.394, 1.406, -0.3938, 1.282, -0.3938, 1.282, 0.1318, 1.406, 0.1318, -0.6712, 1.925, -0.6712, 1.864, -0.9251, 1.864, -0.9251, 1.925, 1.795, 0.9289, 1.795, 0.6689, 1.736, 0.6689, 1.736, 0.9289, 0.4322, -0.2667, 0.4322, -0.3938, 0.373, -0.3938, 0.373, -0.2667, 1.665, 1.792, 1.665, 1.732, 1.412, 1.732, 1.412, 1.792, 1.795, 0.3975, 1.795, 0.1376, 1.736, 0.1376, 1.736, 0.3975, 0.627, -0.2667, 0.627, -0.3938, 0.5678, -0.3938, 0.5678, -0.2667, 0.373, 1.792, 0.627, 1.792, 0.627, 1.732, 0.373, 1.732, 1.536, 1.46, 1.536, 1.2, 1.412, 1.2, 1.412, 1.46, 0.373, 1.527, 0.627, 1.527, 0.627, 1.399, 0.373, 1.399, 0.562, -0.3938, 0.5029, -0.3938, 0.5029, -0.2667, 0.562, -0.2667, 1.795, -0.6652, 1.795, -0.9251, 1.736, -0.9251, 1.736, -0.6652, 0.1134, 1.792, 0.3673, 1.792, 0.3673, 1.732, 0.1134, 1.732, 1.73, 1.726, 1.73, 1.466, 1.671, 1.466, 1.671, 1.726, -0.1462, 1.792, 0.1077, 1.792, 0.1077, 1.732, -0.1462, 1.732, 1.73, 1.46, 1.73, 1.2, 1.671, 1.2, 1.671, 1.46, 1.282, 1.726, 1.536, 1.726, 1.536, 1.665, 1.282, 1.665, 1.73, 0.6632, 1.73, 0.4032, 1.671, 0.4032, 1.671, 0.6632, 0.8923, 1.726, 1.146, 1.726, 1.146, 1.665, 0.8923, 1.665, 1.73, 0.3975, 1.73, 0.1376, 1.671, 0.1376, 1.671, 0.3975, 0.373, 1.726, 0.627, 1.726, 0.627, 1.665, 0.373, 1.665, 1.73, 0.1318, 1.73, -0.1281, 1.671, -0.1281, 1.671, 0.1318, 0.1134, 1.726, 0.3673, 1.726, 0.3673, 1.665, 0.1134, 1.665, 1.73, -0.1338, 1.73, -0.3938, 1.671, -0.3938, 1.671, -0.1338, 1.412, 1.925, 1.665, 1.925, 1.665, 1.864, 1.412, 1.864, 1.73, -0.3995, 1.73, -0.6594, 1.671, -0.6594, 1.671, -0.3995, -0.4058, 1.726, -0.1519, 1.726, -0.1519, 1.665, -0.4058, 1.665, 1.406, -0.9251, 1.282, -0.9251, 1.282, -0.3995, 1.406, -0.3995, -0.4116, -0.9251, -0.9251, -0.9251, -0.9251, -0.3995, -0.4116, -0.3995, 0.627, 1.659, 0.627, 1.599, 0.1134, 1.599, 0.1134, 1.659, 0.627, -0.9251, 0.373, -0.9251, 0.373, -0.3995, 0.627, -0.3995, 0.8866, 1.46, 0.6327, 1.46, 0.6327, 1.2, 0.7173, 1.2, 0.8019, 1.2, 0.8866, 1.2, 0.1077, -0.1338, 0.1077, -0.3938, -0.4058, -0.3938, -0.4058, -0.1338, 0.3673, -0.3938, 0.1134, -0.3938, 0.1134, 0.1318, 0.3673, 0.1318, 0.2375, 0.6689, 0.1783, 0.6689, 0.1783, 0.7296, 0.2375, 0.7296, -0.9251, 1.726, -0.6712, 1.726, -0.6712, 1.599, -0.9251, 1.599, 1.665, 1.46, 1.665, 1.2, 1.541, 1.2, 1.541, 1.46, 1.276, 0.2704, 1.152, 0.2704, 1.152, 0.3975, 1.276, 0.3975, 1.406, 0.1376, 1.282, 0.1376, 1.282, 0.2647, 1.406, 0.2647, 1.276, 0.1376, 1.152, 0.1376, 1.152, 0.2647, 1.276, 0.2647, 0.8866, 1.067, 0.7625, 1.067, 0.7625, 1.195, 0.8866, 1.195, 0.7568, 1.067, 0.6327, 1.067, 0.6327, 1.195, 0.7568, 1.195, 0.8866, 0.9346, 0.7625, 0.9346, 0.7625, 1.062, 0.8866, 1.062, 0.7568, 0.9346, 0.6327, 0.9346, 0.6327, 1.062, 0.7568, 1.062, 1.146, -0.2609, 1.022, -0.2609, 1.022, -0.1338, 1.146, -0.1338, 1.016, -0.2609, 0.8923, -0.2609, 0.8923, -0.1338, 1.016, -0.1338, 1.146, -0.3938, 1.022, -0.3938, 1.022, -0.2667, 1.146, -0.2667, 1.016, -0.3938, 0.8923, -0.3938, 0.8923, -0.2667, 1.016, -0.2667, -0.1519, 1.067, -0.276, 1.067, -0.276, 1.195, -0.1519, 1.195, -0.2818, 1.067, -0.4058, 1.067, -0.4058, 1.195, -0.2818, 1.195, -0.1519, 0.9346, -0.276, 0.9346, -0.276, 1.062, -0.1519, 1.062, 0.1726, 0.6689, 0.1134, 0.6689, 0.1134, 0.7296, 0.1726, 0.7296, 0.3673, 0.7353, 0.3081, 0.7353, 0.3081, 0.796, 0.3673, 0.796, 0.3024, 0.7353, 0.2432, 0.7353, 0.2432, 0.796, 0.3024, 0.796, 0.3673, 0.6689, 0.3081, 0.6689, 0.3081, 0.7296, 0.3673, 0.7296, 0.4971, -0.2609, 0.438, -0.2609, 0.438, -0.1338, 0.4971, -0.1338, 0.4322, -0.2609, 0.373, -0.2609, 0.373, -0.1338, 0.4322, -0.1338, 0.627, -0.2609, 0.5678, -0.2609, 0.5678, -0.1338, 0.627, -0.1338, 0.562, -0.2609, 0.5029, -0.2609, 0.5029, -0.1338, 0.562, -0.1338, 0.7568, 0.4032, 0.6976, 0.4032, 0.6976, 0.5303, 0.7568, 0.5303, 0.6919, 0.4032, 0.6327, 0.4032, 0.6327, 0.5303, 0.6919, 0.5303, 0.8866, 0.4032, 0.8274, 0.4032, 0.8274, 0.5303, 0.8866, 0.5303, 0.8217, 0.4032, 0.7625, 0.4032, 0.7625, 0.5303, 0.8217, 0.5303, 0.7568, 0.5361, 0.6976, 0.5361, 0.6976, 0.6632, 0.7568, 0.6632, 0.6919, 0.5361, 0.6327, 0.5361, 0.6327, 0.6632, 0.6919, 0.6632, 1.536, 1.659, 1.536, 1.599, 1.282, 1.599, 1.282, 1.659, 1.665, 0.6689, 1.606, 0.6689, 1.606, 1.195, 1.665, 1.195, 0.1077, 1.659, 0.1077, 1.599, -0.4058, 1.599, -0.4058, 1.659, 0.3673, -0.9251, 0.1134, -0.9251, 0.1134, -0.3995, 0.3673, -0.3995, 0.6327, 1.593, 1.146, 1.593, 1.146, 1.532, 0.6327, 1.532, 0.3024, 0.6689, 0.2432, 0.6689, 0.2432, 0.7296, 0.3024, 0.7296, 1.665, 0.6632, 1.665, 0.1376, 1.606, 0.1376, 1.606, 0.6632, 0.2375, 0.8682, 0.1783, 0.8682, 0.1783, 0.9289, 0.2375, 0.9289, 0.1726, 0.8682, 0.1134, 0.8682, 0.1134, 0.9289, 0.1726, 0.9289, 0.2375, 0.8017, 0.1783, 0.8017, 0.1783, 0.8624, 0.2375, 0.8624, 0.1134, 1.593, 0.627, 1.593, 0.627, 1.532, 0.1134, 1.532, 0.1726, 0.8017, 0.1134, 0.8017, 0.1134, 0.8624, 0.1726, 0.8624, 1.665, -0.3995, 1.665, -0.9251, 1.606, -0.9251, 1.606, -0.3995, -0.4058, 1.593, 0.1077, 1.593, 0.1077, 1.532, -0.4058, 1.532, 0.3673, 0.8682, 0.3081, 0.8682, 0.3081, 0.9289, 0.3673, 0.9289, 1.601, 1.195, 1.601, 0.6689, 1.541, 0.6689, 1.541, 1.195, 0.1134, 1.327, 0.627, 1.327, 0.627, 1.2, 0.1134, 1.2, 0.3024, 0.8682, 0.2432, 0.8682, 0.2432, 0.9289, 0.3024, 0.9289, 1.601, 0.6632, 1.601, 0.1376, 1.541, 0.1376, 1.541, 0.6632, 0.3673, 0.8017, 0.3081, 0.8017, 0.3081, 0.8624, 0.3673, 0.8624, -0.4058, 1.327, 0.1077, 1.327, 0.1077, 1.2, -0.4058, 1.2, 0.8866, 0.5361, 0.8274, 0.5361, 0.8274, 0.6632, 0.8866, 0.6632, 1.276, 0.1318, 1.276, -0.3938, 1.152, -0.3938, 1.152, 0.1318, 0.8217, 0.5361, 0.7625, 0.5361, 0.7625, 0.6632, 0.8217, 0.6632, -0.9251, 1.327, -0.4116, 1.327, -0.4116, 1.2, -0.9251, 1.2, 0.4971, 0.6689, 0.438, 0.6689, 0.438, 0.796, 0.4971, 0.796, 1.276, -0.3995, 1.276, -0.9251, 1.152, -0.9251, 1.152, -0.3995, 0.4322, 0.6689, 0.373, 0.6689, 0.373, 0.796, 0.4322, 0.796, 0.1134, 1.195, 0.627, 1.195, 0.627, 1.067, 0.1134, 1.067, 0.627, 0.6689, 0.5678, 0.6689, 0.5678, 0.796, 0.627, 0.796, 1.146, 1.195, 1.146, 0.6689, 1.022, 0.6689, 1.022, 1.195, 0.562, 0.6689, 0.5029, 0.6689, 0.5029, 0.796, 0.562, 0.796, 0.1134, 1.062, 0.627, 1.062, 0.627, 0.9346, 0.1134, 0.9346, 0.4971, 0.8017, 0.438, 0.8017, 0.438, 0.9289, 0.4971, 0.9289, 1.016, 1.195, 1.016, 0.6689, 0.8923, 0.6689, 0.8923, 1.195, 0.4322, 0.8017, 0.373, 0.8017, 0.373, 0.9289, 0.4322, 0.9289, 1.146, 1.527, 1.146, 1.466, 0.6327, 1.466, 0.6327, 1.527, 0.627, 0.8017, 0.5678, 0.8017, 0.5678, 0.9289, 0.627, 0.9289, 1.016, 0.6632, 1.016, 0.1376, 0.8923, 0.1376, 0.8923, 0.6632, 0.562, 0.8017, 0.5029, 0.8017, 0.5029, 0.9289, 0.562, 0.9289, 0.1077, 0.1318, 0.1077, -0.1281, -0.4058, -0.1281, -0.4058, 0.1318, 1.601, -0.9251, 1.541, -0.9251, 1.541, -0.3995, 1.601, -0.3995, 0.1077, 0.3975, 0.1077, 0.1376, -0.4058, 0.1376, -0.4058, 0.3975, 1.536, 0.1376, 1.476, 0.1376, 1.476, 0.6632, 1.536, 0.6632, 0.1077, -0.9251, -0.4058, -0.9251, -0.4058, -0.3995, 0.1077, -0.3995, 0.3024, 0.8017, 0.2432, 0.8017, 0.2432, 0.8624, 0.3024, 0.8624, 0.7568, 0.204, 0.6976, 0.204, 0.6976, 0.2647, 0.7568, 0.2647, 0.6919, 0.204, 0.6327, 0.204, 0.6327, 0.2647, 0.6919, 0.2647, 0.7568, 0.1376, 0.6976, 0.1376, 0.6976, 0.1983, 0.7568, 0.1983, 0.6919, 0.1376, 0.6327, 0.1376, 0.6327, 0.1983, 0.6919, 0.1983, 0.8866, 0.204, 0.8274, 0.204, 0.8274, 0.2647, 0.8866, 0.2647, 0.8217, 0.204, 0.7625, 0.204, 0.7625, 0.2647, 0.8217, 0.2647, 0.8866, 0.1376, 0.8274, 0.1376, 0.8274, 0.1983, 0.8866, 0.1983, 0.8217, 0.1376, 0.7625, 0.1376, 0.7625, 0.1983, 0.8217, 0.1983, 0.7568, 0.3368, 0.6976, 0.3368, 0.6976, 0.3975, 0.7568, 0.3975, 0.6919, 0.3368, 0.6327, 0.3368, 0.6327, 0.3975, 0.6919, 0.3975, 0.7568, 0.2704, 0.6976, 0.2704, 0.6976, 0.3311, 0.7568, 0.3311, 0.6919, 0.2704, 0.6327, 0.2704, 0.6327, 0.3311, 0.6919, 0.3311, 0.8866, 0.3368, 0.8274, 0.3368, 0.8274, 0.3975, 0.8866, 0.3975, 0.8217, 0.3368, 0.7625, 0.3368, 0.7625, 0.3975, 0.8217, 0.3975, 0.8866, 0.2704, 0.8274, 0.2704, 0.8274, 0.3311, 0.8866, 0.3311, 0.8217, 0.2704, 0.7625, 0.2704, 0.7625, 0.3311, 0.8217, 0.3311, -0.02212, 0.7353, -0.08131, 0.7353, -0.08131, 0.796, -0.02212, 0.796, -0.08703, 0.7353, -0.1462, 0.7353, -0.1462, 0.796, -0.08703, 0.796, -0.02212, 0.6689, -0.08131, 0.6689, -0.08131, 0.7296, -0.02212, 0.7296, -0.08703, 0.6689, -0.1462, 0.6689, -0.1462, 0.7296, -0.08703, 0.7296, 0.1077, 0.7353, 0.0485, 0.7353, 0.0485, 0.796, 0.1077, 0.796, 0.04279, 0.7353, -0.0164, 0.7353, -0.0164, 0.796, 0.04279, 0.796, 0.1077, 0.6689, 0.0485, 0.6689, 0.0485, 0.7296, 0.1077, 0.7296, 0.04279, 0.6689, -0.0164, 0.6689, -0.0164, 0.7296, 0.04279, 0.7296, -0.02212, 0.8682, -0.08131, 0.8682, -0.08131, 0.9289, -0.02212, 0.9289, -0.08703, 0.8682, -0.1462, 0.8682, -0.1462, 0.9289, -0.08703, 0.9289, -0.02212, 0.8017, -0.08131, 0.8017, -0.08131, 0.8624, -0.02212, 0.8624, -0.08703, 0.8017, -0.1462, 0.8017, -0.1462, 0.8624, -0.08703, 0.8624, 0.1077, 0.8682, 0.0485, 0.8682, 0.0485, 0.9289, 0.1077, 0.9289, 0.04279, 0.8682, -0.0164, 0.8682, -0.0164, 0.9289, 0.04279, 0.9289, 0.1077, 0.8017, 0.0485, 0.8017, 0.0485, 0.8624, 0.1077, 0.8624, 0.04279, 0.8017, -0.0164, 0.8017, -0.0164, 0.8624, 0.04279, 0.8624, 0.7568, -0.06169, 0.6976, -0.06169, 0.6976, -0.0009876, 0.7568, -0.0009876, 0.6919, -0.06169, 0.6327, -0.06169, 0.6327, -0.0009876, 0.6919, -0.0009876, 0.7568, -0.1281, 0.6976, -0.1281, 0.6976, -0.0674, 0.7568, -0.0674, 0.6919, -0.1281, 0.6327, -0.1281, 0.6327, -0.0674, 0.6919, -0.0674, 0.8866, -0.06169, 0.8274, -0.06169, 0.8274, -0.0009876, 0.8866, -0.0009876, 0.8217, -0.06169, 0.7625, -0.06169, 0.7625, -0.0009876, 0.8217, -0.0009876, 0.8866, -0.1281, 0.8274, -0.1281, 0.8274, -0.0674, 0.8866, -0.0674, 0.8217, -0.1281, 0.7625, -0.1281, 0.7625, -0.0674, 0.8217, -0.0674, 0.7568, 0.07115, 0.6976, 0.07115, 0.6976, 0.1318, 0.7568, 0.1318, 0.6919, 0.07115, 0.6327, 0.07115, 0.6327, 0.1318, 0.6919, 0.1318, 0.7568, 0.00473, 0.6976, 0.00473, 0.6976, 0.06543, 0.7568, 0.06543, 0.6919, 0.00473, 0.6327, 0.00473, 0.6327, 0.06543, 0.6919, 0.06543, 0.8866, 0.07115, 0.8274, 0.07115, 0.8274, 0.1318, 0.8866, 0.1318, 0.8217, 0.07115, 0.7625, 0.07115, 0.7625, 0.1318, 0.8217, 0.1318, 0.8866, 0.00473, 0.8274, 0.00473, 0.8274, 0.06543, 0.8866, 0.06543, 0.8217, 0.00473, 0.7625, 0.00473, 0.7625, 0.06543, 0.8217, 0.06543, -0.2818, 0.7353, -0.3409, 0.7353, -0.3409, 0.796, -0.2818, 0.796, -0.3467, 0.7353, -0.4058, 0.7353, -0.4058, 0.796, -0.3467, 0.796, -0.2818, 0.6689, -0.3409, 0.6689, -0.3409, 0.7296, -0.2818, 0.7296, -0.3467, 0.6689, -0.4058, 0.6689, -0.4058, 0.7296, -0.3467, 0.7296, -0.1519, 0.7353, -0.2111, 0.7353, -0.2111, 0.796, -0.1519, 0.796, -0.2168, 0.7353, -0.276, 0.7353, -0.276, 0.796, -0.2168, 0.796, -0.1519, 0.6689, -0.2111, 0.6689, -0.2111, 0.7296, -0.1519, 0.7296, -0.2168, 0.6689, -0.276, 0.6689, -0.276, 0.7296, -0.2168, 0.7296, -0.2818, 0.8682, -0.3409, 0.8682, -0.3409, 0.9289, -0.2818, 0.9289, -0.3467, 0.8682, -0.4058, 0.8682, -0.4058, 0.9289, -0.3467, 0.9289, -0.2818, 0.8017, -0.3409, 0.8017, -0.3409, 0.8624, -0.2818, 0.8624, -0.3467, 0.8017, -0.4058, 0.8017, -0.4058, 0.8624, -0.3467, 0.8624, -0.1519, 0.8682, -0.2111, 0.8682, -0.2111, 0.9289, -0.1519, 0.9289, -0.2168, 0.8682, -0.276, 0.8682, -0.276, 0.9289, -0.2168, 0.9289, -0.1519, 0.8017, -0.2111, 0.8017, -0.2111, 0.8624, -0.1519, 0.8624, 0.8923, 1.792, 1.146, 1.792, 1.146, 1.732, 0.8923, 1.732, -0.2168, 0.8017, -0.276, 0.8017, -0.276, 0.8624, -0.2168, 0.8624, 0.8923, -0.6594, 1.146, -0.6594, 1.146, -0.3995, 1.062, -0.3995, 0.9769, -0.3995, 0.8923, -0.3995, 1.795, -0.3938, 1.736, -0.3938, 1.736, -0.1338, 1.795, -0.1338, -0.9251, 0.6632, -0.4116, 0.6632, -0.4116, 0.4032, -0.9251, 0.4032, 1.795, -0.1281, 1.736, -0.1281, 1.736, 0.1318, 1.795, 0.1318, 0.3673, 1.46, 0.3673, 1.399, -0.1462, 1.399, -0.1462, 1.46, 1.471, 1.195, 1.471, 0.6689, 1.412, 0.6689, 1.412, 1.195, -0.2818, 1.062, -0.2818, 0.9374, -0.403, 1.062, 0.1077, 0.6632, 0.1077, 0.4032, -0.4058, 0.4032, -0.4058, 0.6632, 1.471, 0.6632, 1.471, 0.1376, 1.412, 0.1376, 1.412, 0.6632, -0.4058, 0.9346, -0.2846, 0.9346, -0.4058, 1.059, 0.627, 0.3975, 0.627, 0.1376, 0.1134, 0.1376, 0.1134, 0.3975, 1.795, 0.9346, 1.736, 0.9346, 1.736, 1.195, 1.795, 1.195, -0.6655, 1.859, -0.4116, 1.859, -0.4116, 1.798, -0.6655, 1.798, 0.7568, -0.3274, 0.6976, -0.3274, 0.6976, -0.2667, 0.7568, -0.2667, 1.795, 1.46, 1.795, 1.2, 1.736, 1.2, 1.736, 1.46, 0.6919, -0.3274, 0.6327, -0.3274, 0.6327, -0.2667, 0.6919, -0.2667, -0.4058, 1.859, -0.1519, 1.859, -0.1519, 1.798, -0.4058, 1.798, 1.795, 1.466, 1.736, 1.466, 1.736, 1.726, 1.795, 1.726, -0.1462, 1.859, 0.1077, 1.859, 0.1077, 1.798, -0.1462, 1.798, 0.7568, -0.3938, 0.6976, -0.3938, 0.6976, -0.3331, 0.7568, -0.3331, 1.86, -0.6652, 1.86, -0.9251, 1.801, -0.9251, 1.801, -0.6652, 0.6919, -0.3938, 0.6327, -0.3938, 0.6327, -0.3331, 0.6919, -0.3331, 0.1134, 1.859, 0.3673, 1.859, 0.3673, 1.798, 0.1134, 1.798, 1.86, -0.6594, 1.801, -0.6594, 1.801, -0.3995, 1.86, -0.3995, 0.373, 1.859, 0.627, 1.859, 0.627, 1.798, 0.373, 1.798, 0.8866, -0.3274, 0.8274, -0.3274, 0.8274, -0.2667, 0.8866, -0.2667, 1.86, -0.1338, 1.86, -0.3938, 1.801, -0.3938, 1.801, -0.1338, 0.8217, -0.3274, 0.7625, -0.3274, 0.7625, -0.2667, 0.8217, -0.2667, 0.6327, 1.859, 0.8866, 1.859, 0.8866, 1.798, 0.6327, 1.798, 1.86, -0.1281, 1.801, -0.1281, 1.801, 0.1318, 1.86, 0.1318, 0.8923, 1.859, 1.146, 1.859, 1.146, 1.798, 0.8923, 1.798, 0.8866, -0.3938, 0.8274, -0.3938, 0.8274, -0.3331, 0.8866, -0.3331, 1.86, 0.3975, 1.86, 0.1376, 1.801, 0.1376, 1.801, 0.3975, 0.8217, -0.3938, 0.7625, -0.3938, 0.7625, -0.3331, 0.8217, -0.3331, 1.152, 1.859, 1.406, 1.859, 1.406, 1.798, 1.152, 1.798, 0.7568, -0.1945, 0.6976, -0.1945, 0.6976, -0.1338, 0.7568, -0.1338, 0.6919, -0.1945, 0.6327, -0.1945, 0.6327, -0.1338, 0.6919, -0.1338, 0.7568, -0.2609, 0.6976, -0.2609, 0.6976, -0.2002, 0.7568, -0.2002, 0.6919, -0.2609, 0.6327, -0.2609, 0.6327, -0.2002, 0.6919, -0.2002, 0.8866, -0.1945, 0.8274, -0.1945, 0.8274, -0.1338, 0.8866, -0.1338, 0.8217, -0.1945, 0.7625, -0.1945, 0.7625, -0.1338, 0.8217, -0.1338, 0.8866, -0.2609, 0.8274, -0.2609, 0.8274, -0.2002, 0.8866, -0.2002, 0.8217, -0.2609, 0.7625, -0.2609, 0.7625, -0.2002, 0.8217, -0.2002, 0.7568, -0.593, 0.6976, -0.593, 0.6976, -0.5323, 0.7568, -0.5323, 0.6919, -0.593, 0.6327, -0.593, 0.6327, -0.5323, 0.6919, -0.5323, 0.7568, -0.6594, 0.6976, -0.6594, 0.6976, -0.5987, 0.7568, -0.5987, 0.6919, -0.6594, 0.6327, -0.6594, 0.6327, -0.5987, 0.6919, -0.5987, 0.8866, -0.593, 0.8274, -0.593, 0.8274, -0.5323, 0.8866, -0.5323, 0.8217, -0.593, 0.7625, -0.593, 0.7625, -0.5323, 0.8217, -0.5323, 0.8866, -0.6594, 0.8274, -0.6594, 0.8274, -0.5987, 0.8866, -0.5987, 0.8217, -0.6594, 0.7625, -0.6594, 0.7625, -0.5987, 0.8217, -0.5987, 0.7568, -0.4602, 0.6976, -0.4602, 0.6976, -0.3995, 0.7568, -0.3995, 0.6919, -0.4602, 0.6327, -0.4602, 0.6327, -0.3995, 0.6919, -0.3995, 0.7568, -0.5266, 0.6976, -0.5266, 0.6976, -0.4659, 0.7568, -0.4659, 0.6919, -0.5266, 0.6327, -0.5266, 0.6327, -0.4659, 0.6919, -0.4659, 0.8866, -0.4602, 0.8274, -0.4602, 0.8274, -0.3995, 0.8866, -0.3995, 0.8217, -0.4602, 0.7625, -0.4602, 0.7625, -0.3995, 0.8217, -0.3995, 0.8866, -0.5266, 0.8274, -0.5266, 0.8274, -0.4659, 0.8866, -0.4659, 0.8217, -0.5266, 0.7625, -0.5266, 0.7625, -0.4659, 0.8217, -0.4659, -0.5414, 0.7353, -0.6006, 0.7353, -0.6006, 0.796, -0.5414, 0.796, -0.6063, 0.7353, -0.6655, 0.7353, -0.6655, 0.796, -0.6063, 0.796, -0.5414, 0.6689, -0.6006, 0.6689, -0.6006, 0.7296, -0.5414, 0.7296, -0.6063, 0.6689, -0.6655, 0.6689, -0.6655, 0.7296, -0.6063, 0.7296])
me_cube.use_remesh_preserve_volume = False
me_cube.use_remesh_preserve_attributes = False
me_cube.use_mirror_vertex_groups = False
me_cube.update()

# ---- objects
ob_scenario_1 = bpy.data.objects.new('Scenario 1', me_cube)

# ---- transforms, parenting, visibility, modifiers, constraints
ob_scenario_1.location = (0.0, 0.0, 0.0)
ob_scenario_1.lineart.crease_threshold = 0.0
_m = ob_scenario_1.modifiers.new('EdgeSplit', 'EDGE_SPLIT')

# ---- collection membership
col_collection_1.objects.link(ob_scenario_1)

# ---- scene / render settings (as saved in the file)
scene.frame_start = 1; scene.frame_end = 24; scene.frame_set(11)
scene.render.engine = 'BLENDER_EEVEE_NEXT'
scene.render.resolution_percentage = 50
scene.render.dither_intensity = 0.0
scene.cycles.use_denoising = False
scene.cycles.samples = 128
scene.cycles.sampling_pattern = 'TABULATED_SOBOL'
scene.cycles.light_sampling_threshold = 0.0
scene.cycles.use_adaptive_sampling = False
scene.cycles.use_light_tree = False
scene.cycles.blur_glossy = 0.0
scene.cycles.sample_clamp_indirect = 0.0
scene.view_settings.view_transform = 'Standard'
bpy.context.view_layer.update()

# ---- added for rendering (the .blend has no active camera and no usable light): camera, sun
cam_auto = bpy.data.cameras.new('AutoCamera')
cam_auto.lens = 50.0
cam_auto.sensor_width = 36.0
cam_auto.clip_end = 1000.0
ob_auto_camera = bpy.data.objects.new('AutoCamera', cam_auto)
scene.collection.objects.link(ob_auto_camera)
ob_auto_camera.location = (50.3365, -67.5723, 37.0015)
ob_auto_camera.rotation_euler = (1.09748, -7.21219e-08, 0.694738)
scene.camera = ob_auto_camera
light_auto_sun = bpy.data.lights.new('AutoSun', 'SUN')
light_auto_sun.energy = 3.0
light_auto_sun.angle = 0.0523599
ob_auto_sun = bpy.data.objects.new('AutoSun', light_auto_sun)
scene.collection.objects.link(ob_auto_sun)
ob_auto_sun.rotation_euler = (0.872665, 0.174533, 0.523599)
bpy.context.view_layer.update()
